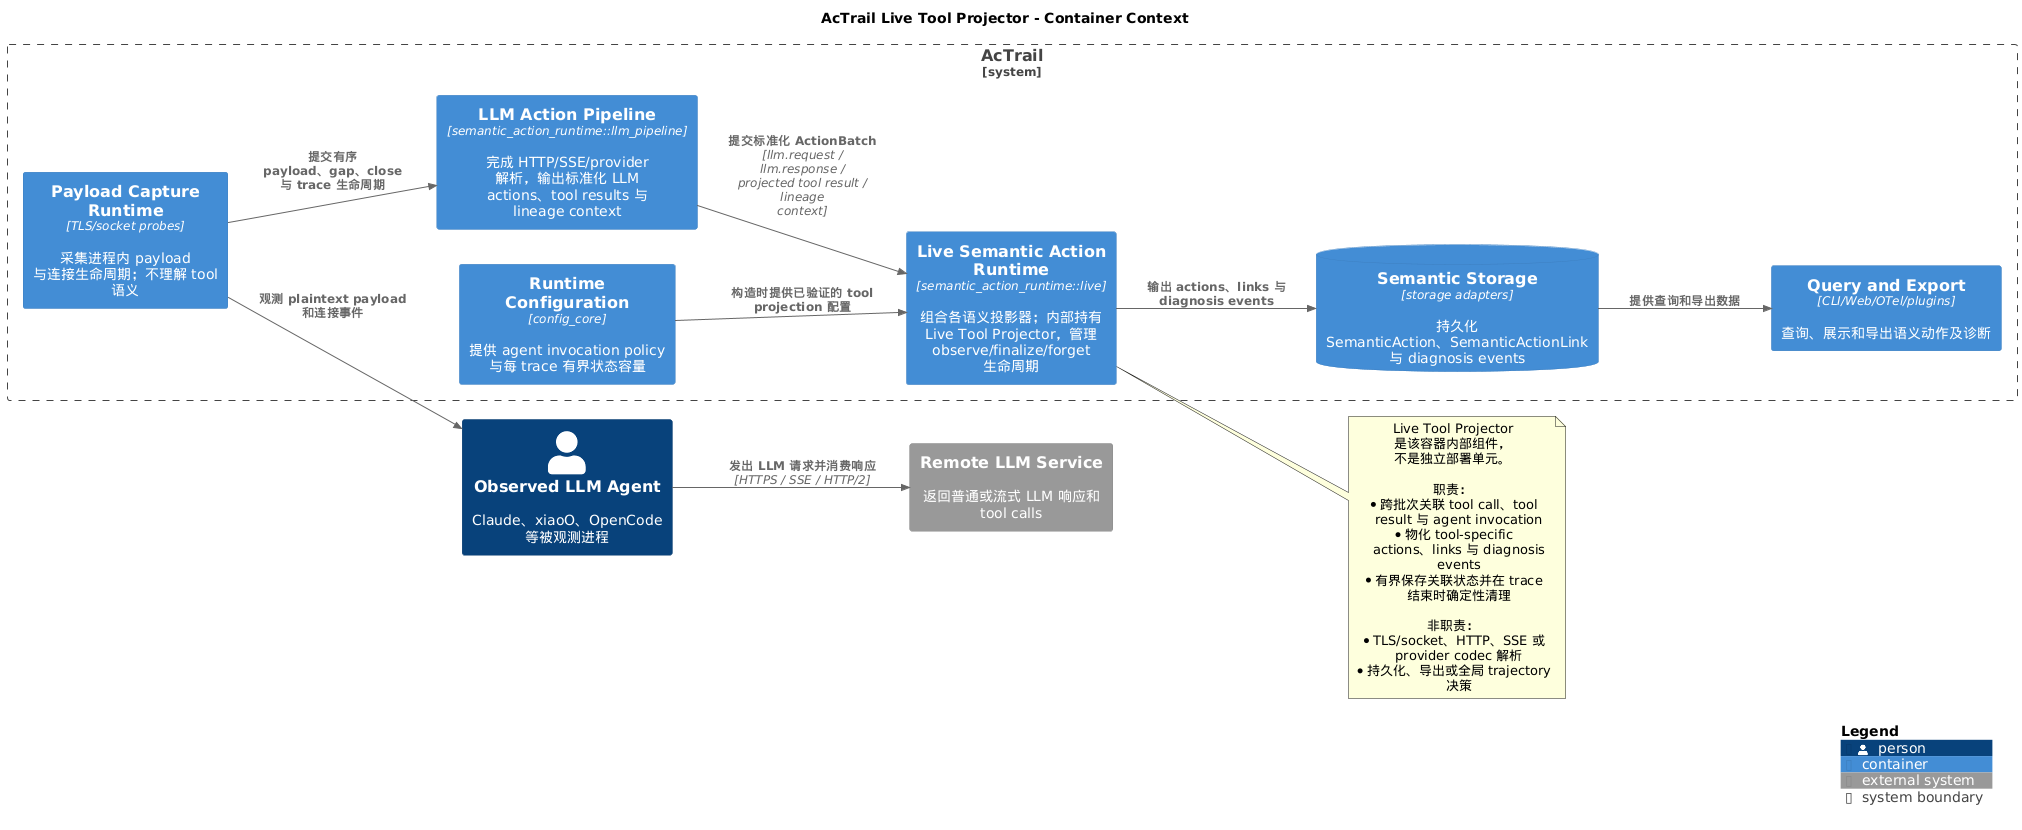

The diagram above was rendered by PlantUML. Its source (embedded in the PNG):
@startuml
!include <C4/C4_Container>

title AcTrail Live Tool Projector - Container Context

LAYOUT_LEFT_RIGHT()

Person(ObservedAgent, "Observed LLM Agent", "Claude、xiaoO、OpenCode 等被观测进程")
System_Ext(ModelService, "Remote LLM Service", "返回普通或流式 LLM 响应和 tool calls")

System_Boundary(AcTrail, "AcTrail") {
    Container(CaptureRuntime, "Payload Capture Runtime", "TLS/socket probes", "采集进程内 payload 与连接生命周期；不理解 tool 语义")
    Container(LlmPipeline, "LLM Action Pipeline", "semantic_action_runtime::llm_pipeline", "完成 HTTP/SSE/provider 解析，输出标准化 LLM actions、tool results 与 lineage context")
    Container(LiveRuntime, "Live Semantic Action Runtime", "semantic_action_runtime::live", "组合各语义投影器；内部持有 Live Tool Projector，管理 observe/finalize/forget 生命周期")
    ContainerDb(SemanticStorage, "Semantic Storage", "storage adapters", "持久化 SemanticAction、SemanticActionLink 与 diagnosis events")
    Container(RuntimeConfig, "Runtime Configuration", "config_core", "提供 agent invocation policy 与每 trace 有界状态容量")
    Container(ExportSurface, "Query and Export", "CLI/Web/OTel/plugins", "查询、展示和导出语义动作及诊断")
}

Rel(ObservedAgent, ModelService, "发出 LLM 请求并消费响应", "HTTPS / SSE / HTTP/2")
Rel(CaptureRuntime, ObservedAgent, "观测 plaintext payload 和连接事件")
Rel(CaptureRuntime, LlmPipeline, "提交有序 payload、gap、close 与 trace 生命周期")
Rel(LlmPipeline, LiveRuntime, "提交标准化 ActionBatch", "llm.request / llm.response / projected tool result / lineage context")
Rel(RuntimeConfig, LiveRuntime, "构造时提供已验证的 tool projection 配置")
Rel(LiveRuntime, SemanticStorage, "输出 actions、links 与 diagnosis events")
Rel(SemanticStorage, ExportSurface, "提供查询和导出数据")

note right of LiveRuntime
  Live Tool Projector 是该容器内部组件，不是独立部署单元。

  职责：
  * 跨批次关联 tool call、tool result 与 agent invocation
  * 物化 tool-specific actions、links 与 diagnosis events
  * 有界保存关联状态并在 trace 结束时确定性清理

  非职责：
  * TLS/socket、HTTP、SSE 或 provider codec 解析
  * 持久化、导出或全局 trajectory 决策
end note

SHOW_LEGEND()
@enduml